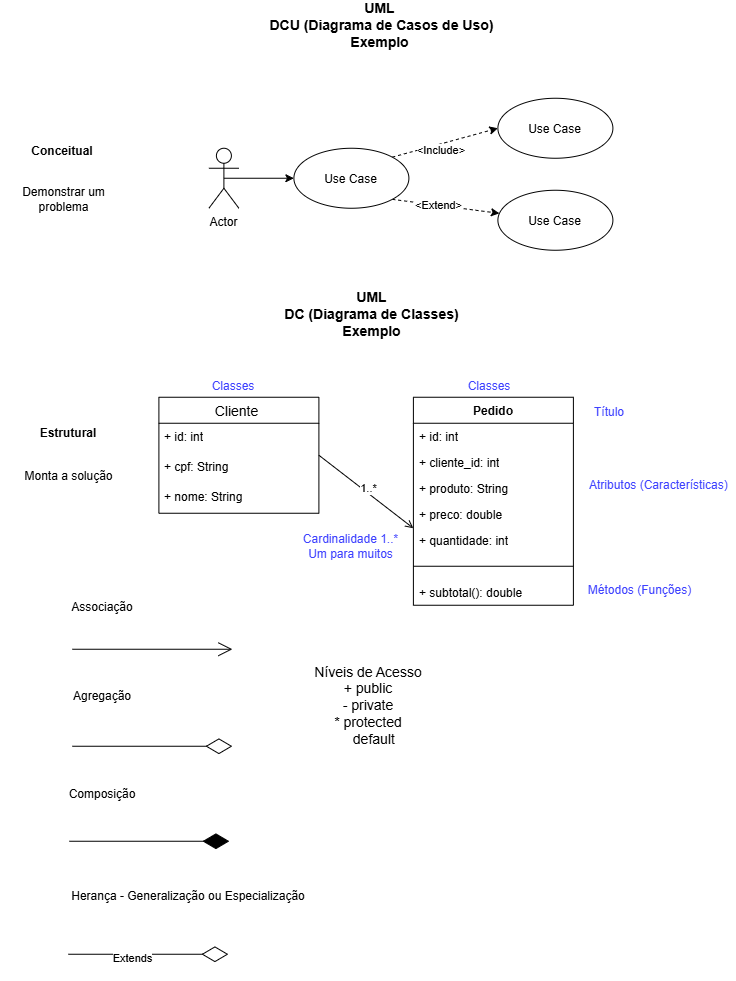

The diagram above was exported from draw.io. Its source (the exported page's mxGraphModel, read from the mxfile embedded in the PNG):
<mxGraphModel dx="1873" dy="1084" grid="0" gridSize="10" guides="1" tooltips="1" connect="1" arrows="1" fold="1" page="1" pageScale="1" pageWidth="827" pageHeight="1169" math="0" shadow="0">
  <root>
    <mxCell id="0" />
    <mxCell id="1" parent="0" />
    <mxCell id="mKYiwydWc-JuBk9FjhC1-1" parent="1" style="text;html=1;whiteSpace=wrap;strokeColor=none;fillColor=none;align=center;verticalAlign=middle;rounded=0;fontSize=14;fontStyle=1" value="UML&lt;div&gt;&amp;nbsp;DCU (Diagrama de Casos de Uso)&lt;/div&gt;&lt;div&gt;Exemplo&lt;/div&gt;" vertex="1">
      <mxGeometry height="30" width="247" x="298" y="67" as="geometry" />
    </mxCell>
    <mxCell id="mKYiwydWc-JuBk9FjhC1-15" edge="1" parent="1" source="mKYiwydWc-JuBk9FjhC1-2" style="edgeStyle=orthogonalEdgeStyle;rounded=0;orthogonalLoop=1;jettySize=auto;html=1;exitX=0.5;exitY=0.5;exitDx=0;exitDy=0;exitPerimeter=0;entryX=0;entryY=0.5;entryDx=0;entryDy=0;" target="mKYiwydWc-JuBk9FjhC1-4">
      <mxGeometry relative="1" as="geometry" />
    </mxCell>
    <mxCell id="mKYiwydWc-JuBk9FjhC1-2" parent="1" style="shape=umlActor;verticalLabelPosition=bottom;verticalAlign=top;html=1;outlineConnect=0;" value="Actor" vertex="1">
      <mxGeometry height="60" width="30" x="250.5" y="205" as="geometry" />
    </mxCell>
    <mxCell id="mKYiwydWc-JuBk9FjhC1-13" edge="1" parent="1" source="mKYiwydWc-JuBk9FjhC1-4" style="rounded=0;orthogonalLoop=1;jettySize=auto;html=1;exitX=1;exitY=0;exitDx=0;exitDy=0;entryX=0;entryY=0.5;entryDx=0;entryDy=0;dashed=1;" target="mKYiwydWc-JuBk9FjhC1-10">
      <mxGeometry relative="1" as="geometry" />
    </mxCell>
    <mxCell id="mKYiwydWc-JuBk9FjhC1-16" connectable="0" parent="mKYiwydWc-JuBk9FjhC1-13" style="edgeLabel;html=1;align=center;verticalAlign=middle;resizable=0;points=[];" value="&amp;lt;Include&amp;gt;&amp;nbsp;" vertex="1">
      <mxGeometry relative="1" x="-0.1063" y="-6" as="geometry">
        <mxPoint as="offset" />
      </mxGeometry>
    </mxCell>
    <mxCell id="mKYiwydWc-JuBk9FjhC1-14" edge="1" parent="1" source="mKYiwydWc-JuBk9FjhC1-4" style="rounded=0;orthogonalLoop=1;jettySize=auto;html=1;exitX=1;exitY=1;exitDx=0;exitDy=0;dashed=1;" target="mKYiwydWc-JuBk9FjhC1-11">
      <mxGeometry relative="1" as="geometry" />
    </mxCell>
    <mxCell id="mKYiwydWc-JuBk9FjhC1-17" connectable="0" parent="mKYiwydWc-JuBk9FjhC1-14" style="edgeLabel;html=1;align=center;verticalAlign=middle;resizable=0;points=[];" value="&amp;lt;Extend&amp;gt;" vertex="1">
      <mxGeometry relative="1" x="-0.1686" y="1" as="geometry">
        <mxPoint as="offset" />
      </mxGeometry>
    </mxCell>
    <mxCell id="mKYiwydWc-JuBk9FjhC1-4" parent="1" style="ellipse;whiteSpace=wrap;html=1;shapeInside=1;" value="Use Case" vertex="1">
      <mxGeometry height="60" width="115" x="335.5" y="205" as="geometry" />
    </mxCell>
    <mxCell id="mKYiwydWc-JuBk9FjhC1-10" parent="1" style="ellipse;whiteSpace=wrap;html=1;shapeInside=1;" value="Use Case" vertex="1">
      <mxGeometry height="60" width="115" x="539.5" y="155" as="geometry" />
    </mxCell>
    <mxCell id="mKYiwydWc-JuBk9FjhC1-11" parent="1" style="ellipse;whiteSpace=wrap;html=1;shapeInside=1;" value="Use Case" vertex="1">
      <mxGeometry height="60" width="115" x="539.5" y="247" as="geometry" />
    </mxCell>
    <mxCell id="mKYiwydWc-JuBk9FjhC1-18" parent="1" style="text;html=1;whiteSpace=wrap;strokeColor=none;fillColor=none;align=center;verticalAlign=middle;rounded=0;fontStyle=1" value="Conceitual" vertex="1">
      <mxGeometry height="30" width="60" x="74" y="193" as="geometry" />
    </mxCell>
    <mxCell id="mKYiwydWc-JuBk9FjhC1-19" parent="1" style="text;html=1;whiteSpace=wrap;strokeColor=none;fillColor=none;align=center;verticalAlign=middle;rounded=0;fontSize=14;fontStyle=1" value="UML&lt;div&gt;DC (Diagrama de Classes)&lt;/div&gt;&lt;div&gt;Exemplo&lt;/div&gt;" vertex="1">
      <mxGeometry height="30" width="181" x="323" y="356" as="geometry" />
    </mxCell>
    <mxCell id="mKYiwydWc-JuBk9FjhC1-48" edge="1" parent="1" source="mKYiwydWc-JuBk9FjhC1-20" style="rounded=0;orthogonalLoop=1;jettySize=auto;html=1;exitX=1;exitY=0.5;exitDx=0;exitDy=0;entryX=0;entryY=0.5;entryDx=0;entryDy=0;endArrow=open;endFill=0;">
      <mxGeometry relative="1" as="geometry">
        <mxPoint x="455" y="585.0000000000001" as="targetPoint" />
      </mxGeometry>
    </mxCell>
    <mxCell id="mKYiwydWc-JuBk9FjhC1-52" connectable="0" parent="mKYiwydWc-JuBk9FjhC1-48" style="edgeLabel;html=1;align=center;verticalAlign=middle;resizable=0;points=[];" value="1..*" vertex="1">
      <mxGeometry relative="1" x="-0.0134" y="4" as="geometry">
        <mxPoint as="offset" />
      </mxGeometry>
    </mxCell>
    <mxCell id="mKYiwydWc-JuBk9FjhC1-20" parent="1" style="swimlane;fontStyle=0;childLayout=stackLayout;horizontal=1;startSize=26;horizontalStack=0;resizeParent=1;resizeParentMax=0;resizeLast=0;collapsible=1;marginBottom=0;align=center;fontSize=14;" value="Cliente " vertex="1">
      <mxGeometry height="116" width="160" x="200.5" y="454" as="geometry" />
    </mxCell>
    <mxCell id="mKYiwydWc-JuBk9FjhC1-21" parent="mKYiwydWc-JuBk9FjhC1-20" style="text;strokeColor=none;fillColor=none;spacingLeft=4;spacingRight=4;overflow=hidden;rotatable=0;points=[[0,0.5],[1,0.5]];portConstraint=eastwest;fontSize=12;whiteSpace=wrap;html=1;" value="+ id: int" vertex="1">
      <mxGeometry height="30" width="160" y="26" as="geometry" />
    </mxCell>
    <mxCell id="mKYiwydWc-JuBk9FjhC1-22" parent="mKYiwydWc-JuBk9FjhC1-20" style="text;strokeColor=none;fillColor=none;spacingLeft=4;spacingRight=4;overflow=hidden;rotatable=0;points=[[0,0.5],[1,0.5]];portConstraint=eastwest;fontSize=12;whiteSpace=wrap;html=1;" value="+ cpf: String" vertex="1">
      <mxGeometry height="30" width="160" y="56" as="geometry" />
    </mxCell>
    <mxCell id="mKYiwydWc-JuBk9FjhC1-23" parent="mKYiwydWc-JuBk9FjhC1-20" style="text;strokeColor=none;fillColor=none;spacingLeft=4;spacingRight=4;overflow=hidden;rotatable=0;points=[[0,0.5],[1,0.5]];portConstraint=eastwest;fontSize=12;whiteSpace=wrap;html=1;" value="+ nome: String" vertex="1">
      <mxGeometry height="30" width="160" y="86" as="geometry" />
    </mxCell>
    <mxCell id="mKYiwydWc-JuBk9FjhC1-32" parent="1" style="text;html=1;whiteSpace=wrap;strokeColor=none;fillColor=none;align=center;verticalAlign=middle;rounded=0;fontStyle=1" value="Estrutural" vertex="1">
      <mxGeometry height="30" width="60" x="80.5" y="475.5" as="geometry" />
    </mxCell>
    <mxCell id="mKYiwydWc-JuBk9FjhC1-33" parent="1" style="text;html=1;whiteSpace=wrap;strokeColor=none;fillColor=none;align=center;verticalAlign=middle;rounded=0;" value="Monta a solução" vertex="1">
      <mxGeometry height="30" width="137" x="42" y="518.5" as="geometry" />
    </mxCell>
    <mxCell id="mKYiwydWc-JuBk9FjhC1-34" parent="1" style="text;html=1;whiteSpace=wrap;strokeColor=none;fillColor=none;align=center;verticalAlign=middle;rounded=0;" value="Demonstrar um problema" vertex="1">
      <mxGeometry height="30" width="127" x="42" y="241" as="geometry" />
    </mxCell>
    <mxCell id="mKYiwydWc-JuBk9FjhC1-36" parent="1" style="text;html=1;whiteSpace=wrap;align=center;verticalAlign=middle;rounded=0;" value="&lt;span style=&quot;color: rgb(62, 65, 255);&quot;&gt;Título&lt;/span&gt;" vertex="1">
      <mxGeometry height="30" width="60" x="621.5" y="454" as="geometry" />
    </mxCell>
    <mxCell id="mKYiwydWc-JuBk9FjhC1-37" parent="1" style="text;html=1;whiteSpace=wrap;strokeColor=none;fillColor=none;align=center;verticalAlign=middle;rounded=0;" value="&lt;span style=&quot;color: rgb(62, 65, 255);&quot;&gt;Atributos (Características)&amp;nbsp;&lt;/span&gt;" vertex="1">
      <mxGeometry height="30" width="152" x="626" y="527" as="geometry" />
    </mxCell>
    <mxCell id="mKYiwydWc-JuBk9FjhC1-39" parent="1" style="text;html=1;whiteSpace=wrap;strokeColor=none;fillColor=none;align=center;verticalAlign=middle;rounded=0;" value="&lt;span style=&quot;color: rgb(62, 65, 255);&quot;&gt;Métodos (Funções)&lt;/span&gt;" vertex="1">
      <mxGeometry height="30" width="121" x="621.5" y="632" as="geometry" />
    </mxCell>
    <mxCell id="mKYiwydWc-JuBk9FjhC1-40" parent="1" style="text;html=1;whiteSpace=wrap;strokeColor=none;fillColor=none;align=center;verticalAlign=middle;rounded=0;" value="Associação" vertex="1">
      <mxGeometry height="30" width="60" x="114" y="649" as="geometry" />
    </mxCell>
    <mxCell id="mKYiwydWc-JuBk9FjhC1-41" parent="1" style="text;html=1;whiteSpace=wrap;strokeColor=none;fillColor=none;align=center;verticalAlign=middle;rounded=0;" value="Agregação" vertex="1">
      <mxGeometry height="30" width="60" x="114" y="738" as="geometry" />
    </mxCell>
    <mxCell id="mKYiwydWc-JuBk9FjhC1-42" parent="1" style="text;html=1;whiteSpace=wrap;strokeColor=none;fillColor=none;align=center;verticalAlign=middle;rounded=0;" value="Composição" vertex="1">
      <mxGeometry height="30" width="60" x="114" y="836" as="geometry" />
    </mxCell>
    <mxCell id="mKYiwydWc-JuBk9FjhC1-50" parent="1" style="text;html=1;whiteSpace=wrap;strokeColor=none;fillColor=none;align=center;verticalAlign=middle;rounded=0;" value="&lt;span style=&quot;color: rgb(62, 65, 255);&quot;&gt;Classes&lt;/span&gt;" vertex="1">
      <mxGeometry height="30" width="60" x="245" y="428" as="geometry" />
    </mxCell>
    <mxCell id="mKYiwydWc-JuBk9FjhC1-51" parent="1" style="text;html=1;whiteSpace=wrap;strokeColor=none;fillColor=none;align=center;verticalAlign=middle;rounded=0;" value="&lt;span style=&quot;color: rgb(62, 65, 255);&quot;&gt;Classes&lt;/span&gt;" vertex="1">
      <mxGeometry height="30" width="60" x="501.5" y="428" as="geometry" />
    </mxCell>
    <mxCell id="mKYiwydWc-JuBk9FjhC1-53" parent="1" style="text;html=1;whiteSpace=wrap;strokeColor=none;fillColor=none;align=center;verticalAlign=middle;rounded=0;" value="&lt;span style=&quot;color: rgb(62, 65, 255);&quot;&gt;Cardinalidade 1..*&lt;/span&gt;&lt;div&gt;&lt;span style=&quot;color: rgb(62, 65, 255);&quot;&gt;Um para muitos&lt;/span&gt;&lt;/div&gt;" vertex="1">
      <mxGeometry height="30" width="109" x="338.5" y="588" as="geometry" />
    </mxCell>
    <mxCell id="mKYiwydWc-JuBk9FjhC1-54" parent="1" style="text;html=1;whiteSpace=wrap;strokeColor=none;fillColor=none;align=center;verticalAlign=middle;rounded=0;" value="Herança - Generalização ou Especialização" vertex="1">
      <mxGeometry height="30" width="312" x="74" y="938" as="geometry" />
    </mxCell>
    <mxCell id="mKYiwydWc-JuBk9FjhC1-57" edge="1" parent="1" style="endArrow=diamondThin;endFill=0;endSize=24;html=1;rounded=0;" value="">
      <mxGeometry relative="1" width="160" as="geometry">
        <mxPoint x="114" y="803" as="sourcePoint" />
        <mxPoint x="274" y="803" as="targetPoint" />
      </mxGeometry>
    </mxCell>
    <mxCell id="mKYiwydWc-JuBk9FjhC1-58" edge="1" parent="1" style="endArrow=diamondThin;endFill=1;endSize=24;html=1;rounded=0;" value="">
      <mxGeometry relative="1" width="160" as="geometry">
        <mxPoint x="111" y="898" as="sourcePoint" />
        <mxPoint x="271" y="898" as="targetPoint" />
      </mxGeometry>
    </mxCell>
    <mxCell id="mKYiwydWc-JuBk9FjhC1-60" edge="1" parent="1" style="endArrow=open;endFill=1;endSize=12;html=1;rounded=0;" value="">
      <mxGeometry relative="1" width="160" as="geometry">
        <mxPoint x="114" y="706" as="sourcePoint" />
        <mxPoint x="274" y="706" as="targetPoint" />
      </mxGeometry>
    </mxCell>
    <mxCell id="mKYiwydWc-JuBk9FjhC1-61" edge="1" parent="1" style="endArrow=diamondThin;endFill=0;endSize=24;html=1;rounded=0;" value="">
      <mxGeometry relative="1" width="160" as="geometry">
        <mxPoint x="110" y="1011" as="sourcePoint" />
        <mxPoint x="270" y="1011" as="targetPoint" />
      </mxGeometry>
    </mxCell>
    <mxCell id="mKYiwydWc-JuBk9FjhC1-62" connectable="0" parent="mKYiwydWc-JuBk9FjhC1-61" style="edgeLabel;html=1;align=center;verticalAlign=middle;resizable=0;points=[];" value="Extends" vertex="1">
      <mxGeometry relative="1" x="-0.2028" y="-3" as="geometry">
        <mxPoint as="offset" />
      </mxGeometry>
    </mxCell>
    <mxCell id="mKYiwydWc-JuBk9FjhC1-63" parent="1" style="swimlane;fontStyle=1;align=center;verticalAlign=top;childLayout=stackLayout;horizontal=1;startSize=26;horizontalStack=0;resizeParent=1;resizeParentMax=0;resizeLast=0;collapsible=1;marginBottom=0;whiteSpace=wrap;html=1;" value="Pedido" vertex="1">
      <mxGeometry height="208" width="160" x="455" y="454" as="geometry" />
    </mxCell>
    <mxCell id="mKYiwydWc-JuBk9FjhC1-64" parent="mKYiwydWc-JuBk9FjhC1-63" style="text;strokeColor=none;fillColor=none;align=left;verticalAlign=top;spacingLeft=4;spacingRight=4;overflow=hidden;rotatable=0;points=[[0,0.5],[1,0.5]];portConstraint=eastwest;whiteSpace=wrap;html=1;" value="+ id: int" vertex="1">
      <mxGeometry height="26" width="160" y="26" as="geometry" />
    </mxCell>
    <mxCell id="mKYiwydWc-JuBk9FjhC1-68" parent="mKYiwydWc-JuBk9FjhC1-63" style="text;strokeColor=none;fillColor=none;align=left;verticalAlign=top;spacingLeft=4;spacingRight=4;overflow=hidden;rotatable=0;points=[[0,0.5],[1,0.5]];portConstraint=eastwest;whiteSpace=wrap;html=1;" value="+ cliente_id: int" vertex="1">
      <mxGeometry height="26" width="160" y="52" as="geometry" />
    </mxCell>
    <mxCell id="mKYiwydWc-JuBk9FjhC1-69" parent="mKYiwydWc-JuBk9FjhC1-63" style="text;strokeColor=none;fillColor=none;align=left;verticalAlign=top;spacingLeft=4;spacingRight=4;overflow=hidden;rotatable=0;points=[[0,0.5],[1,0.5]];portConstraint=eastwest;whiteSpace=wrap;html=1;" value="+ produto: String" vertex="1">
      <mxGeometry height="26" width="160" y="78" as="geometry" />
    </mxCell>
    <mxCell id="mKYiwydWc-JuBk9FjhC1-70" parent="mKYiwydWc-JuBk9FjhC1-63" style="text;strokeColor=none;fillColor=none;align=left;verticalAlign=top;spacingLeft=4;spacingRight=4;overflow=hidden;rotatable=0;points=[[0,0.5],[1,0.5]];portConstraint=eastwest;whiteSpace=wrap;html=1;" value="+ preco: double" vertex="1">
      <mxGeometry height="26" width="160" y="104" as="geometry" />
    </mxCell>
    <mxCell id="mKYiwydWc-JuBk9FjhC1-74" parent="mKYiwydWc-JuBk9FjhC1-63" style="text;strokeColor=none;fillColor=none;align=left;verticalAlign=top;spacingLeft=4;spacingRight=4;overflow=hidden;rotatable=0;points=[[0,0.5],[1,0.5]];portConstraint=eastwest;whiteSpace=wrap;html=1;" value="+ quantidade: int" vertex="1">
      <mxGeometry height="26" width="160" y="130" as="geometry" />
    </mxCell>
    <mxCell id="mKYiwydWc-JuBk9FjhC1-71" parent="mKYiwydWc-JuBk9FjhC1-63" style="line;strokeWidth=1;fillColor=none;align=left;verticalAlign=middle;spacingTop=-1;spacingLeft=3;spacingRight=3;rotatable=0;labelPosition=right;points=[];portConstraint=eastwest;strokeColor=inherit;" vertex="1">
      <mxGeometry height="26" width="160" y="156" as="geometry" />
    </mxCell>
    <mxCell id="mKYiwydWc-JuBk9FjhC1-73" parent="mKYiwydWc-JuBk9FjhC1-63" style="text;strokeColor=none;fillColor=none;align=left;verticalAlign=top;spacingLeft=4;spacingRight=4;overflow=hidden;rotatable=0;points=[[0,0.5],[1,0.5]];portConstraint=eastwest;whiteSpace=wrap;html=1;" value="+ subtotal(): double" vertex="1">
      <mxGeometry height="26" width="160" y="182" as="geometry" />
    </mxCell>
    <mxCell id="mKYiwydWc-JuBk9FjhC1-75" parent="1" style="text;html=1;whiteSpace=wrap;strokeColor=none;fillColor=none;align=center;verticalAlign=middle;rounded=0;fontSize=14;" value="Níveis de Acesso&lt;div&gt;+ public&lt;/div&gt;&lt;div&gt;- private&lt;/div&gt;&lt;div&gt;* protected&lt;/div&gt;&lt;div&gt;&amp;nbsp; &amp;nbsp; default&amp;nbsp;&lt;/div&gt;" vertex="1">
      <mxGeometry height="30" width="149.5" x="335.5" y="747" as="geometry" />
    </mxCell>
  </root>
</mxGraphModel>